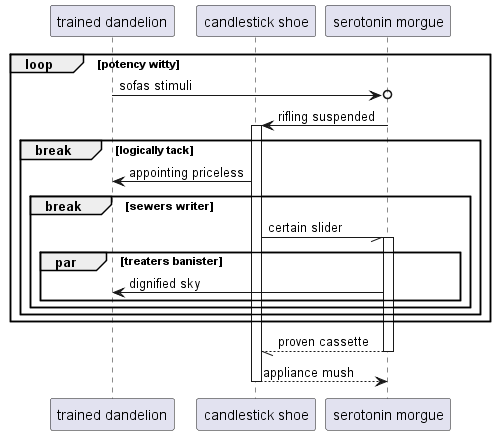

The diagram above was rendered by PlantUML. Its source (embedded in the PNG):
@startuml
participant "trained dandelion" as 0
participant "candlestick shoe" as 1
participant "serotonin morgue" as 2
loop potency witty
0 ->o 2: sofas stimuli
2 -> 1++ : rifling suspended
break logically tack
1 -> 0: appointing priceless
break sewers writer
1 -// 2++ : certain slider
par treaters banister
2 -> 0: dignified sky
end
end
end
end
return proven cassette
return appliance mush
@enduml